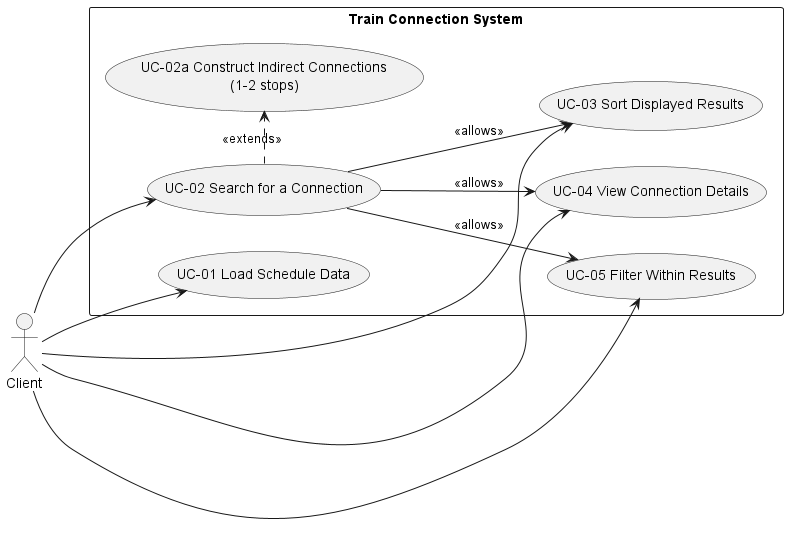

The diagram above was rendered by PlantUML. Its source (embedded in the PNG):
@startuml use_case_diagram
left to right direction
actor Client

rectangle "Train Connection System" {
  usecase "UC-01 Load Schedule Data" as UC01
  usecase "UC-02 Search for a Connection" as UC02
  usecase "UC-02a Construct Indirect Connections\n(1-2 stops)" as UC02a
  usecase "UC-03 Sort Displayed Results" as UC03
  usecase "UC-04 View Connection Details" as UC04
  usecase "UC-05 Filter Within Results" as UC05
}

Client --> UC01
Client --> UC02
Client --> UC03
Client --> UC04
Client --> UC05

UC02 .> UC02a : <<extends>>
UC02 --> UC03 : <<allows>>
UC02 --> UC04 : <<allows>>
UC02 --> UC05 : <<allows>>

@enduml